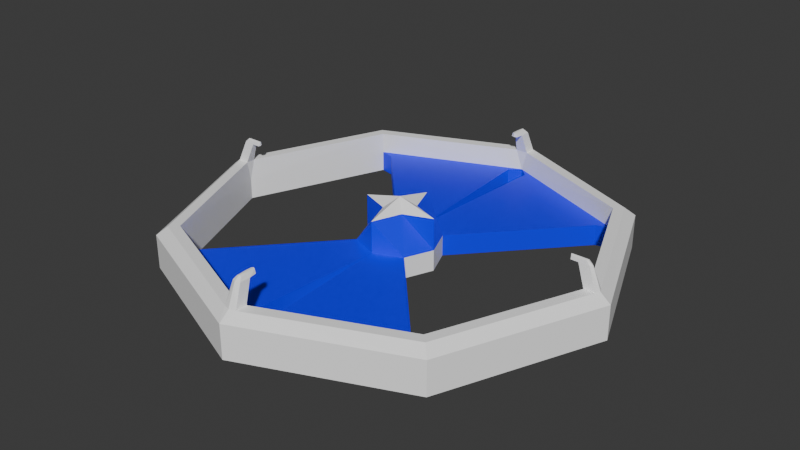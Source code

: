 # Source: Robot.blend  (saved by Blender 4.0.36; exported with 4.5.12 LTS)
import bpy
from mathutils import Matrix  # noqa: F401  (used for matrix-valued properties, if any)

bpy.ops.wm.read_factory_settings(use_empty=True)
scene = bpy.context.scene
scene.name = 'Scene'

# ---- materials (node trees are filled in below, after node groups)
mat_metal = bpy.data.materials.new('Metal')
mat_metal.alpha_threshold = 0.0
mat_metal.use_transparent_shadow = False
mat_metal.roughness = 0.5
mat_metal.line_color = (0.0, 0.0, 0.0, 1.0)
mat_deco = bpy.data.materials.new('Deco')
mat_deco.use_transparent_shadow = False

# ---- material node trees
mat_metal.use_nodes = True; mat_metal.node_tree.nodes.clear()
_N = mat_metal.node_tree.nodes; _L = mat_metal.node_tree.links
n0 = _N.new('ShaderNodeOutputMaterial'); n0.name = 'Material Output'; n0.location = (300, 300)
n1 = _N.new('ShaderNodeBsdfPrincipled'); n1.name = 'Principled BSDF'; n1.location = (10, 300)
n1.inputs[0].default_value = (1.0, 1.0, 1.0, 1.0)
n1.inputs[3].default_value = 1.45
_L.new(n1.outputs[0], n0.inputs[0])
n0.is_active_output = True
mat_deco.use_nodes = True; mat_deco.node_tree.nodes.clear()
_N = mat_deco.node_tree.nodes; _L = mat_deco.node_tree.links
n0 = _N.new('ShaderNodeBsdfPrincipled'); n0.name = 'BSDF Principista'; n0.location = (10, 300)
n0.inputs[0].default_value = (0.0, 0.0, 1.0, 1.0)
n0.inputs[3].default_value = 1.45
n1 = _N.new('ShaderNodeOutputMaterial'); n1.name = 'Material'; n1.location = (300, 300)
_L.new(n0.outputs[0], n1.inputs[0])
n1.is_active_output = True

# ---- world
world_world = bpy.data.worlds.new('World'); scene.world = world_world
world_world.use_nodes = True; world_world.node_tree.nodes.clear()
_N = world_world.node_tree.nodes; _L = world_world.node_tree.links
n0 = _N.new('ShaderNodeOutputWorld'); n0.name = 'World Output'; n0.location = (300, 300)
n1 = _N.new('ShaderNodeBackground'); n1.name = 'Background'; n1.location = (10, 300)
n1.inputs[0].default_value = (0.05088, 0.05088, 0.05088, 1.0)
_L.new(n1.outputs[0], n0.inputs[0])
n0.is_active_output = True
world_world.color = (0.05088, 0.05088, 0.05088)
world_world.use_sun_shadow = False
world_world.sun_shadow_jitter_overblur = 0.0

# ---- meshes
me_robot = bpy.data.meshes.new('Robot')
me_robot.from_pydata([(0.7418, 0.7418, 0.16), (0.7418, 0.7418, 0.0), (0.7418, -0.7418, 0.16), (0.7418, -0.7418, 0.0), (-0.7418, 0.7418, 0.16), (-0.7418, 0.7418, 0.0), (-0.7418, -0.7418, 0.16), (-0.7418, -0.7418, 0.0), (-1.049, 0.0, 0.0), (1.049, 0.0, 0.0), (-1.049, 0.0, 0.16), (1.049, 0.0, 0.16), (0.0, -1.049, 0.16), (0.0, -1.049, 0.0), (-0.6677, -0.6677, 0.2), (-0.6677, -0.6677, 0.1), (-0.9442, 0.0, 0.1), (0.0, -0.9442, 0.1), (-0.1335, -0.1335, 0.1), (-0.1888, 0.0, 0.1), (0.0, -0.1888, 0.1), (-0.05253, -0.05253, 0.25), (-0.1888, 0.0, 0.25), (0.0, -0.1888, 0.25), (0.0, 0.0, 0.3), (-0.7047, -0.7047, 0.2), (-0.03, -0.9356, 0.2), (-0.03, -0.99, 0.2), (-0.01, -0.9, 0.318), (-0.01, -0.935, 0.316), (-0.938, -0.0225, 0.2), (-0.99, -0.0225, 0.2), (-0.9, -0.009, 0.316), (-0.935, -0.009, 0.316), (0.0, -0.9356, 0.2), (0.0, -1.0, 0.2), (0.0, -0.9, 0.32), (0.0, -0.935, 0.32), (-0.938, 0.0, 0.2), (-0.935, 0.0, 0.32), (-1.0, 0.0, 0.2), (-0.9, 0.0, 0.32), (-0.95, -0.0117, 0.3), (-0.9, -0.0117, 0.3), (-0.96, 0.0, 0.3), (-0.9, 0.0, 0.3), (-0.02, -0.95, 0.3), (-0.02, -0.9, 0.3), (0.0, -0.96, 0.3), (0.0, -0.9, 0.3), (-0.01, -0.865, 0.318), (0.0, -0.86, 0.32), (-0.015, -0.865, 0.3), (0.0, -0.86, 0.3), (-0.865, -0.009, 0.316), (-0.86, 0.0, 0.32), (-0.865, -0.0117, 0.3), (-0.86, 0.0, 0.3), (-0.1335, -0.1335, 0.0), (-0.1888, 0.0, 0.0), (0.0, -0.1888, 0.0), (0.0, 0.0, 0.0), (-0.6677, -0.6677, 0.0), (0.0, -0.9442, 0.0), (0.6677, -0.6677, 0.2), (0.6677, -0.6677, 0.1), (0.9442, 0.0, 0.1), (-0.9442, 0.0, 0.0), (0.1335, -0.1335, 0.1), (0.0, 1.049, 0.16), (0.1888, 0.0, 0.1), (0.05253, -0.05253, 0.25), (-0.6, -0.65, 0.1), (-0.05, -0.9, 0.1), (-0.6, -0.65, -1.863e-09), (-0.05, -0.9, -1.863e-09), (0.0, 1.049, 0.0), (-0.6677, 0.6677, 0.2), (-0.6677, 0.6677, 0.1), (0.1888, 0.0, 0.25), (0.7047, -0.7047, 0.2), (0.03, -0.9356, 0.2), (0.03, -0.99, 0.2), (0.01, -0.9, 0.318), (0.01, -0.935, 0.316), (0.0, 0.9442, 0.1), (-0.1335, 0.1335, 0.1), (0.938, -0.0225, 0.2), (0.99, -0.0225, 0.2), (0.9, -0.009, 0.316), (0.935, -0.009, 0.316), (0.0, 0.1888, 0.1), (-0.05253, 0.05253, 0.25), (0.0, 0.1888, 0.25), (-0.7047, 0.7047, 0.2), (-0.03, 0.9356, 0.2), (-0.03, 0.99, 0.2), (-0.01, 0.9, 0.318), (-0.01, 0.935, 0.316), (-0.938, 0.0225, 0.2), (-0.99, 0.0225, 0.2), (-0.9, 0.009, 0.316), (-0.935, 0.009, 0.316), (0.0, 0.9356, 0.2), (0.0, 1.0, 0.2), (0.0, 0.9, 0.32), (0.0, 0.935, 0.32), (0.938, 0.0, 0.2), (-0.95, 0.0117, 0.3), (-0.9, 0.0117, 0.3), (-0.02, 0.95, 0.3), (-0.02, 0.9, 0.3), (0.0, 0.96, 0.3), (0.935, 0.0, 0.32), (1.0, 0.0, 0.2), (0.9, 0.0, 0.32), (0.95, -0.0117, 0.3), (0.9, -0.0117, 0.3), (0.96, 0.0, 0.3), (0.9, 0.0, 0.3), (0.02, -0.95, 0.3), (0.02, -0.9, 0.3), (0.0, 0.9, 0.3), (-0.01, 0.865, 0.318), (0.01, -0.865, 0.318), (0.015, -0.865, 0.3), (0.0, 0.86, 0.32), (-0.015, 0.865, 0.3), (0.0, 0.86, 0.3), (-0.865, 0.009, 0.316), (-0.865, 0.0117, 0.3), (-0.1335, 0.1335, 0.0), (0.0, 0.1888, 0.0), (-0.6677, 0.6677, 0.0), (0.0, 0.9442, 0.0), (0.865, -0.009, 0.316), (0.86, 0.0, 0.32), (0.865, -0.0117, 0.3), (0.86, 0.0, 0.3), (0.1335, -0.1335, 0.0), (-0.6, 0.65, 0.1), (-0.05, 0.9, 0.1), (-0.6, 0.65, -1.863e-09), (-0.05, 0.9, -1.863e-09), (0.1888, 0.0, 0.0), (0.6677, -0.6677, 0.0), (0.9442, 0.0, 0.0), (0.6, -0.65, 0.1), (0.05, -0.9, 0.1), (0.6, -0.65, -1.863e-09), (0.05, -0.9, -1.863e-09), (0.6677, 0.6677, 0.2), (0.6677, 0.6677, 0.1), (0.1335, 0.1335, 0.1), (0.05253, 0.05253, 0.25), (0.7047, 0.7047, 0.2), (0.03, 0.9356, 0.2), (0.03, 0.99, 0.2), (0.01, 0.9, 0.318), (0.01, 0.935, 0.316), (0.938, 0.0225, 0.2), (0.99, 0.0225, 0.2), (0.9, 0.009, 0.316), (0.935, 0.009, 0.316), (0.95, 0.0117, 0.3), (0.9, 0.0117, 0.3), (0.02, 0.95, 0.3), (0.02, 0.9, 0.3), (0.01, 0.865, 0.318), (0.015, 0.865, 0.3), (0.865, 0.009, 0.316), (0.865, 0.0117, 0.3), (0.1335, 0.1335, 0.0), (0.6677, 0.6677, 0.0), (0.6, 0.65, 0.1), (0.05, 0.9, 0.1), (0.6, 0.65, -1.863e-09), (0.05, 0.9, -1.863e-09)], [], [(13, 12, 6, 7), (153, 70, 144, 172), (38, 16, 99), (13, 3, 2, 12), (25, 27, 26, 14), (19, 22, 92, 86), (75, 74, 58, 60), (7, 6, 10, 8), (116, 90, 89, 117), (40, 44, 108, 100), (131, 61, 59), (101, 129, 130, 109), (161, 155, 151, 160), (16, 30, 14, 15), (115, 89, 90, 113), (0, 69, 157, 155), (111, 127, 123, 97), (70, 79, 71, 68), (97, 123, 126, 105), (9, 146, 173, 1), (5, 8, 10, 4), (83, 124, 51, 36), (10, 6, 25, 31), (31, 25, 14, 30), (74, 72, 18, 58), (41, 101, 102, 39), (145, 149, 147, 65), (151, 156, 85, 152), (164, 165, 162, 163), (114, 118, 116, 88), (60, 150, 148, 20), (19, 18, 21, 22), (18, 20, 23, 21), (162, 165, 171, 170), (118, 164, 163, 113), (97, 105, 106, 98), (109, 130, 57, 45), (161, 160, 165, 164), (86, 92, 93, 91), (115, 136, 135, 89), (22, 21, 24), (21, 23, 24), (81, 17, 34), (64, 65, 17, 81), (88, 11, 114), (118, 113, 90, 116), (95, 85, 103), (6, 12, 27, 25), (110, 98, 106, 112), (78, 140, 141, 85), (11, 0, 155, 161), (35, 27, 12), (47, 46, 29, 28), (14, 26, 17, 15), (35, 12, 82), (68, 71, 23, 20), (160, 107, 119, 165), (47, 28, 50, 52), (38, 30, 16), (132, 143, 141, 91), (122, 167, 169, 128), (149, 139, 68, 147), (41, 39, 33, 32), (44, 42, 33, 39), (42, 43, 32, 33), (79, 24, 71), (28, 29, 37, 36), (46, 48, 37, 29), (100, 99, 77, 94), (26, 34, 17), (88, 87, 64, 80), (122, 128, 127, 111), (100, 10, 40), (150, 63, 17, 148), (88, 116, 117, 87), (10, 100, 94, 4), (16, 78, 77, 99), (49, 53, 125, 121), (143, 134, 85, 141), (66, 65, 64, 87), (165, 119, 138, 171), (53, 51, 124, 125), (71, 24, 23), (65, 147, 148, 17), (158, 105, 126, 168), (31, 40, 10), (130, 129, 55, 57), (4, 94, 96, 69), (177, 176, 172, 132), (134, 173, 176, 177), (44, 39, 102, 108), (107, 66, 87), (121, 125, 124, 83), (87, 117, 119, 107), (117, 137, 138, 119), (153, 91, 93, 154), (41, 32, 54, 55), (171, 138, 136, 170), (99, 109, 45, 38), (167, 166, 159, 158), (30, 38, 45, 43), (31, 30, 43, 42), (40, 31, 42, 44), (103, 156, 167, 122), (154, 93, 24), (63, 150, 149, 145), (27, 35, 48, 46), (34, 26, 47, 49), (26, 27, 46, 47), (128, 126, 123, 127), (8, 5, 133, 67), (137, 135, 136, 138), (53, 52, 50, 51), (49, 47, 52, 53), (174, 175, 91, 153), (28, 36, 51, 50), (76, 134, 133, 5), (56, 57, 55, 54), (173, 152, 174, 176), (89, 135, 137, 117), (43, 45, 57, 56), (32, 43, 56, 54), (158, 159, 106, 105), (115, 113, 163, 162), (142, 131, 86, 140), (3, 9, 11, 2), (62, 15, 72, 74), (66, 152, 173, 146), (82, 120, 48, 35), (34, 49, 121, 81), (2, 80, 82, 12), (108, 102, 101, 109), (83, 36, 37, 84), (60, 58, 61), (58, 59, 61), (18, 19, 59, 58), (13, 7, 62, 63), (176, 174, 153, 172), (72, 73, 20, 18), (134, 143, 142, 133), (22, 24, 92), (86, 131, 59, 19), (132, 61, 131), (167, 158, 168, 169), (139, 61, 144), (1, 0, 11, 9), (63, 62, 74, 75), (155, 157, 156, 151), (66, 160, 151, 152), (104, 157, 69), (94, 77, 95, 96), (172, 144, 61), (120, 84, 37, 48), (107, 160, 66), (81, 121, 120, 82), (104, 69, 96), (132, 91, 175, 177), (157, 104, 112, 166), (76, 69, 0, 1), (100, 108, 109, 99), (80, 64, 81, 82), (66, 146, 145, 65), (15, 17, 73, 72), (147, 68, 20, 148), (143, 132, 131, 142), (152, 85, 175, 174), (161, 114, 11), (103, 122, 111, 95), (156, 157, 166, 167), (13, 63, 145, 3), (9, 3, 145, 146), (16, 15, 62, 67), (8, 67, 62, 7), (76, 5, 4, 69), (150, 60, 139, 149), (140, 86, 91, 141), (16, 67, 133, 78), (95, 111, 110, 96), (60, 20, 73, 75), (75, 73, 17, 63), (132, 172, 61), (41, 55, 129, 101), (114, 161, 164, 118), (128, 169, 168, 126), (79, 154, 24), (60, 61, 139), (77, 78, 85, 95), (68, 139, 144, 70), (156, 103, 85), (111, 97, 98, 110), (11, 88, 80, 2), (166, 112, 106, 159), (177, 175, 85, 134), (92, 24, 93), (121, 83, 84, 120), (70, 153, 154, 79), (76, 1, 173, 134), (133, 142, 140, 78), (96, 110, 112, 104), (115, 162, 170, 136)])
me_robot.polygons.foreach_set('material_index', [0, 0, 0, 0, 0, 1, 1, 0, 0, 0, 0, 0, 0, 0, 0, 0, 0, 1, 0, 0, 0, 0, 0, 0, 1, 0, 1, 0, 0, 0, 1, 1, 1, 0, 0, 0, 0, 0, 1, 0, 0, 0, 0, 0, 0, 0, 0, 0, 0, 1, 0, 0, 0, 0, 0, 1, 0, 0, 0, 1, 0, 1, 0, 0, 0, 0, 0, 0, 0, 0, 0, 0, 0, 1, 0, 0, 0, 0, 1, 0, 0, 0, 0, 1, 0, 0, 0, 0, 1, 1, 0, 0, 0, 0, 0, 1, 0, 0, 0, 0, 0, 0, 0, 0, 0, 1, 0, 0, 0, 0, 0, 0, 0, 0, 1, 0, 0, 0, 1, 0, 0, 0, 0, 0, 1, 0, 1, 0, 0, 0, 0, 0, 0, 0, 0, 0, 0, 1, 1, 1, 0, 0, 0, 0, 0, 0, 1, 0, 0, 0, 0, 0, 0, 0, 0, 0, 1, 0, 0, 0, 0, 0, 1, 1, 1, 1, 0, 0, 0, 0, 0, 0, 0, 0, 1, 1, 0, 0, 1, 1, 0, 0, 0, 0, 0, 0, 0, 0, 0, 0, 0, 0, 1, 0, 0, 1, 0, 1, 0, 0])
_uv = me_robot.uv_layers.new(name='UVMap')
_uv.uv.foreach_set('vector', [0.375, 0.875, 0.625, 0.875, 0.625, 1.0, 0.375, 1.0, 0.625, 0.0, 0.625, 0.125, 0.375, 0.125, 0.375, 0.0, 0.625, 0.1251, 0.625, 0.125, 0.625, 0.1224, 0.375, 0.875, 0.375, 1.0, 0.625, 1.0, 0.625, 0.875, 0.625, 1.0, 0.625, 0.8787, 0.625, 0.8789, 0.625, 1.0, 0.625, 0.125, 0.625, 0.125, 0.625, 0.0, 0.625, 0.0, 0.375, 0.875, 0.375, 1.0, 0.375, 1.0, 0.375, 0.875, 0.375, 0.0, 0.625, 0.0, 0.625, 0.125, 0.375, 0.125, 0.625, 0.1223, 0.625, 0.1223, 0.625, 0.1222, 0.625, 0.1223, 0.625, 0.125, 0.625, 0.125, 0.625, 0.1223, 0.625, 0.1223, 0.375, 0.0, 0.375, 0.0625, 0.375, 0.125, 0.625, 0.1222, 0.625, 0.1222, 0.625, 0.1223, 0.625, 0.1223, 0.625, 0.1223, 0.625, 0.0, 0.625, 0.0, 0.625, 0.1222, 0.625, 0.125, 0.625, 0.1222, 0.625, 0.0, 0.625, 0.0, 0.625, 0.125, 0.625, 0.1222, 0.625, 0.1223, 0.625, 0.125, 0.625, 1.0, 0.625, 0.875, 0.625, 0.8787, 0.625, 1.0, 0.625, 0.8789, 0.625, 0.8789, 0.625, 0.8789, 0.625, 0.8789, 0.625, 0.125, 0.625, 0.125, 0.625, 0.0, 0.625, 0.0, 0.625, 0.8789, 0.625, 0.8789, 0.625, 0.8789, 0.625, 0.8789, 0.375, 0.125, 0.0, 0.0, 0.375, 1.0, 0.375, 1.0, 0.375, 0.0, 0.375, 0.125, 0.625, 0.125, 0.625, 0.0, 0.625, 0.8789, 0.625, 0.8789, 0.625, 0.8789, 0.625, 0.8789, 0.625, 0.125, 0.625, 0.0, 0.625, 0.0, 0.625, 0.1223, 0.625, 0.1223, 0.625, 0.0, 0.625, 0.0, 0.625, 0.1222, 0.375, 1.0, 0.625, 1.0, 0.625, 1.0, 0.375, 1.0, 0.625, 0.125, 0.625, 0.1222, 0.625, 0.1223, 0.625, 0.125, 0.375, 1.0, 0.375, 1.0, 0.625, 1.0, 0.625, 1.0, 0.625, 1.0, 0.625, 0.8789, 0.625, 0.875, 0.625, 1.0, 0.625, 0.1223, 0.625, 0.1223, 0.625, 0.1222, 0.625, 0.1223, 0.625, 0.125, 0.625, 0.125, 0.625, 0.1223, 0.625, 0.1223, 0.375, 0.875, 0.375, 0.875, 0.625, 0.875, 0.625, 0.875, 0.625, 0.125, 0.625, 0.0, 0.625, 0.0, 0.625, 0.125, 0.625, 1.0, 0.625, 0.875, 0.625, 0.875, 0.625, 1.0, 0.625, 0.1222, 0.625, 0.1223, 0.625, 0.1223, 0.625, 0.1222, 0.625, 0.125, 0.625, 0.1223, 0.625, 0.1223, 0.625, 0.125, 0.625, 0.8789, 0.625, 0.8789, 0.625, 0.8787, 0.625, 0.8787, 0.625, 0.1223, 0.625, 0.1223, 0.625, 0.1251, 0.625, 0.1251, 0.625, 0.1223, 0.625, 0.1222, 0.625, 0.1223, 0.625, 0.1223, 0.625, 1.0, 0.625, 1.0, 0.625, 0.875, 0.625, 0.875, 0.625, 0.125, 0.625, 0.125, 0.625, 0.1222, 0.625, 0.1222, 0.625, 0.125, 0.625, 0.0, 0.625, 0.1875, 0.625, 1.0, 0.625, 0.875, 0.625, 0.9375, 0.625, 0.8789, 0.625, 0.875, 0.625, 0.8752, 0.625, 1.0, 0.625, 1.0, 0.625, 0.875, 0.625, 0.8789, 0.625, 0.1223, 0.625, 0.125, 0.625, 0.125, 0.625, 0.125, 0.625, 0.125, 0.625, 0.1223, 0.625, 0.1223, 0.625, 0.8789, 0.625, 0.875, 0.625, 0.8752, 0.625, 1.0, 0.625, 0.875, 0.625, 0.8787, 0.625, 1.0, 0.625, 0.8712, 0.625, 0.8712, 0.625, 0.875, 0.625, 0.875, 0.625, 1.0, 0.625, 1.0, 0.625, 0.875, 0.625, 0.875, 0.625, 0.125, 0.625, 0.0, 0.625, 0.0, 0.625, 0.1223, 0.625, 0.875, 0.625, 0.8712, 0.625, 0.875, 0.625, 0.8789, 0.625, 0.8787, 0.625, 0.8787, 0.625, 0.8789, 0.625, 1.0, 0.625, 0.8789, 0.625, 0.875, 0.625, 1.0, 0.625, 0.875, 0.625, 0.875, 0.625, 0.8712, 0.625, 1.0, 0.625, 1.0, 0.625, 0.875, 0.625, 0.875, 0.625, 0.1224, 0.625, 0.1251, 0.625, 0.1251, 0.625, 0.1223, 0.625, 0.8789, 0.625, 0.8789, 0.625, 0.8789, 0.625, 0.8789, 0.625, 0.1251, 0.625, 0.1224, 0.625, 0.125, 0.375, 0.875, 0.375, 0.875, 0.625, 0.875, 0.625, 0.875, 0.625, 0.8752, 0.625, 0.8789, 0.625, 0.8789, 0.625, 0.8752, 0.375, 1.0, 0.375, 1.0, 0.625, 1.0, 0.625, 1.0, 0.625, 0.125, 0.625, 0.125, 0.625, 0.1223, 0.625, 0.1222, 0.625, 0.125, 0.625, 0.1223, 0.625, 0.1223, 0.625, 0.125, 0.625, 0.1223, 0.625, 0.1223, 0.625, 0.1222, 0.625, 0.1223, 0.625, 0.125, 0.625, 0.1875, 0.625, 0.0, 0.625, 0.8789, 0.625, 0.8787, 0.625, 0.8787, 0.625, 0.8789, 0.625, 0.8712, 0.625, 0.875, 0.625, 0.875, 0.625, 0.8712, 0.625, 0.1223, 0.625, 0.1222, 0.625, 0.0, 0.625, 0.0, 0.625, 0.8789, 0.625, 0.8752, 0.625, 0.875, 0.625, 0.1223, 0.625, 0.1222, 0.625, 0.0, 0.625, 0.0, 0.625, 0.8752, 0.625, 0.8752, 0.625, 0.8789, 0.625, 0.8789, 0.625, 0.1223, 0.625, 0.125, 0.625, 0.125, 0.375, 0.875, 0.375, 0.875, 0.625, 0.875, 0.625, 0.875, 0.625, 0.1223, 0.625, 0.1223, 0.625, 0.1223, 0.625, 0.1222, 0.625, 0.125, 0.625, 0.1223, 0.625, 0.0, 0.625, 0.0, 0.625, 0.125, 0.625, 0.0, 0.625, 0.0, 0.625, 0.1222, 0.625, 0.8752, 0.625, 0.8752, 0.625, 0.8789, 0.625, 0.8789, 0.375, 0.875, 0.375, 0.875, 0.625, 0.875, 0.625, 0.875, 0.625, 0.125, 0.625, 0.0, 0.625, 0.0, 0.625, 0.1222, 0.625, 0.1223, 0.625, 0.1251, 0.625, 0.1251, 0.625, 0.1223, 0.625, 0.8752, 0.625, 0.8752, 0.625, 0.8789, 0.625, 0.8789, 0.625, 1.0, 0.625, 0.9375, 0.625, 0.875, 0.625, 1.0, 0.625, 1.0, 0.625, 0.875, 0.625, 0.875, 0.625, 0.8789, 0.625, 0.8789, 0.625, 0.8789, 0.625, 0.8789, 0.625, 0.1223, 0.625, 0.125, 0.625, 0.125, 0.625, 0.1223, 0.625, 0.1224, 0.625, 0.1251, 0.625, 0.1251, 0.625, 1.0, 0.625, 1.0, 0.625, 0.8787, 0.625, 0.875, 0.375, 0.875, 0.375, 1.0, 0.375, 1.0, 0.375, 0.875, 0.375, 0.875, 0.375, 1.0, 0.375, 1.0, 0.375, 0.875, 0.625, 0.125, 0.625, 0.125, 0.625, 0.1223, 0.625, 0.1223, 0.625, 0.1251, 0.625, 0.125, 0.625, 0.1224, 0.625, 0.8789, 0.625, 0.8789, 0.625, 0.8789, 0.625, 0.8789, 0.625, 0.1224, 0.625, 0.1223, 0.625, 0.1251, 0.625, 0.1251, 0.625, 0.1223, 0.625, 0.1223, 0.625, 0.1251, 0.625, 0.1251, 0.625, 1.0, 0.625, 0.875, 0.625, 0.875, 0.625, 1.0, 0.625, 0.125, 0.625, 0.1222, 0.625, 0.1222, 0.625, 0.125, 0.625, 0.1223, 0.625, 0.1251, 0.625, 0.1251, 0.625, 0.1224, 0.625, 0.1224, 0.625, 0.1223, 0.625, 0.1251, 0.625, 0.1251, 0.625, 0.8789, 0.625, 0.8787, 0.625, 0.8787, 0.625, 0.8789, 0.625, 0.1224, 0.625, 0.1251, 0.625, 0.1251, 0.625, 0.1223, 0.625, 0.1223, 0.625, 0.1222, 0.625, 0.1223, 0.625, 0.1223, 0.625, 0.125, 0.625, 0.1223, 0.625, 0.1223, 0.625, 0.125, 0.625, 0.8752, 0.625, 0.8789, 0.625, 0.8789, 0.625, 0.8752, 0.625, 1.0, 0.625, 0.875, 0.625, 0.9375, 0.375, 0.875, 0.375, 0.875, 0.375, 1.0, 0.375, 1.0, 0.625, 0.8712, 0.625, 0.875, 0.625, 0.875, 0.625, 0.8712, 0.625, 0.8752, 0.625, 0.8789, 0.625, 0.8789, 0.625, 0.8752, 0.625, 0.8789, 0.625, 0.8787, 0.625, 0.8787, 0.625, 0.8789, 0.625, 0.8752, 0.625, 0.8752, 0.625, 0.8789, 0.625, 0.8789, 0.375, 0.125, 0.375, 1.0, 0.375, 1.0, 0.0, 0.0, 0.625, 0.1223, 0.625, 0.1224, 0.625, 0.1251, 0.625, 0.1251, 0.625, 0.8752, 0.625, 0.8789, 0.625, 0.8789, 0.625, 0.8752, 0.625, 0.8752, 0.625, 0.8789, 0.625, 0.8789, 0.625, 0.8752, 0.625, 1.0, 0.625, 0.875, 0.625, 0.875, 0.625, 1.0, 0.625, 0.8789, 0.625, 0.8789, 0.625, 0.8789, 0.625, 0.8789, 0.375, 0.875, 0.375, 0.875, 0.375, 1.0, 0.375, 1.0, 0.625, 0.1223, 0.625, 0.1251, 0.625, 0.1251, 0.625, 0.1224, 0.375, 1.0, 0.625, 1.0, 0.625, 1.0, 0.375, 1.0, 0.625, 0.1222, 0.625, 0.1222, 0.625, 0.1223, 0.625, 0.1223, 0.625, 0.1223, 0.625, 0.1251, 0.625, 0.1251, 0.625, 0.1223, 0.625, 0.1222, 0.625, 0.1223, 0.625, 0.1223, 0.625, 0.1222, 0.625, 0.8789, 0.625, 0.8787, 0.625, 0.8787, 0.625, 0.8789, 0.625, 0.125, 0.625, 0.125, 0.625, 0.1223, 0.625, 0.1222, 0.375, 1.0, 0.375, 1.0, 0.625, 1.0, 0.625, 1.0, 0.375, 0.0, 0.375, 0.125, 0.625, 0.125, 0.625, 0.0, 0.375, 1.0, 0.625, 1.0, 0.625, 1.0, 0.375, 1.0, 0.625, 0.125, 0.625, 1.0, 0.375, 1.0, 0.0, 0.0, 0.625, 0.8712, 0.625, 0.8712, 0.625, 0.875, 0.625, 0.875, 0.625, 0.8752, 0.625, 0.8752, 0.625, 0.8789, 0.625, 0.8789, 0.625, 1.0, 0.625, 1.0, 0.625, 0.8787, 0.625, 0.875, 0.625, 0.1223, 0.625, 0.1223, 0.625, 0.1222, 0.625, 0.1223, 0.625, 0.8789, 0.625, 0.8789, 0.625, 0.8787, 0.625, 0.8787, 0.375, 0.875, 0.375, 1.0, 0.375, 0.9375, 0.375, 0.0, 0.375, 0.125, 0.375, 0.0625, 0.625, 0.0, 0.625, 0.125, 0.375, 0.125, 0.375, 0.0, 0.375, 0.875, 0.375, 1.0, 0.375, 1.0, 0.375, 0.875, 0.375, 1.0, 0.625, 1.0, 0.625, 1.0, 0.375, 1.0, 0.625, 1.0, 0.625, 0.875, 0.625, 0.875, 0.625, 1.0, 0.375, 0.875, 0.375, 0.875, 0.375, 1.0, 0.375, 1.0, 0.625, 0.125, 0.625, 0.1875, 0.625, 0.0, 0.625, 0.0, 0.375, 0.0, 0.375, 0.125, 0.625, 0.125, 0.375, 0.875, 0.375, 0.9375, 0.375, 1.0, 0.625, 0.8789, 0.625, 0.8789, 0.625, 0.8789, 0.625, 0.8789, 0.375, 0.0, 0.375, 0.0625, 0.375, 0.125, 0.375, 0.0, 0.625, 0.0, 0.625, 0.125, 0.375, 0.125, 0.375, 0.875, 0.375, 1.0, 0.375, 1.0, 0.375, 0.875, 0.625, 1.0, 0.625, 0.8787, 0.625, 0.8789, 0.625, 1.0, 0.625, 0.125, 0.625, 0.1222, 0.625, 0.0, 0.625, 0.0, 0.625, 0.875, 0.625, 0.8712, 0.625, 0.875, 0.625, 1.0, 0.625, 1.0, 0.625, 0.8789, 0.625, 0.8787, 0.375, 0.0, 0.375, 0.125, 0.375, 0.0625, 0.625, 0.8712, 0.625, 0.8712, 0.625, 0.875, 0.625, 0.875, 0.625, 0.1251, 0.625, 0.1224, 0.625, 0.125, 0.625, 0.8789, 0.625, 0.8789, 0.625, 0.8787, 0.625, 0.8787, 0.625, 0.875, 0.625, 0.875, 0.625, 0.8712, 0.375, 0.875, 0.625, 0.875, 0.625, 0.875, 0.375, 0.875, 0.625, 0.8712, 0.625, 0.875, 0.625, 0.875, 0.625, 0.8712, 0.375, 0.875, 0.625, 0.875, 0.625, 1.0, 0.375, 1.0, 0.625, 0.1223, 0.625, 0.1223, 0.625, 0.1223, 0.625, 0.1222, 0.625, 1.0, 0.625, 1.0, 0.625, 0.8789, 0.625, 0.8787, 0.625, 0.125, 0.0, 0.0, 0.375, 1.0, 0.625, 1.0, 0.625, 1.0, 0.625, 0.875, 0.625, 0.875, 0.625, 1.0, 0.625, 1.0, 0.625, 1.0, 0.625, 0.875, 0.625, 0.875, 0.375, 0.875, 0.375, 0.875, 0.375, 1.0, 0.375, 1.0, 0.625, 1.0, 0.625, 0.875, 0.625, 0.875, 0.625, 1.0, 0.625, 0.1223, 0.625, 0.125, 0.625, 0.125, 0.625, 0.8752, 0.625, 0.8752, 0.625, 0.8789, 0.625, 0.8789, 0.625, 0.8789, 0.625, 0.8787, 0.625, 0.8787, 0.625, 0.8789, 0.375, 0.875, 0.375, 0.875, 0.375, 1.0, 0.375, 1.0, 0.375, 0.125, 0.375, 1.0, 0.375, 1.0, 0.0, 0.0, 0.625, 0.125, 0.625, 1.0, 0.375, 1.0, 0.0, 0.0, 0.375, 0.125, 0.0, 0.0, 0.375, 1.0, 0.375, 1.0, 0.375, 0.875, 0.375, 1.0, 0.625, 1.0, 0.625, 0.875, 0.375, 0.875, 0.375, 0.875, 0.375, 1.0, 0.375, 1.0, 0.625, 1.0, 0.625, 1.0, 0.625, 0.875, 0.625, 0.875, 0.625, 0.125, 0.0, 0.0, 0.375, 1.0, 0.625, 1.0, 0.625, 0.8789, 0.625, 0.8789, 0.625, 0.8787, 0.625, 0.8787, 0.375, 0.875, 0.625, 0.875, 0.625, 0.875, 0.375, 0.875, 0.375, 0.875, 0.625, 0.875, 0.625, 0.875, 0.375, 0.875, 0.375, 0.875, 0.375, 1.0, 0.375, 0.9375, 0.625, 0.125, 0.625, 0.125, 0.625, 0.1222, 0.625, 0.1222, 0.625, 0.125, 0.625, 0.1223, 0.625, 0.1223, 0.625, 0.125, 0.625, 0.8752, 0.625, 0.8789, 0.625, 0.8789, 0.625, 0.8752, 0.625, 0.125, 0.625, 0.0, 0.625, 0.1875, 0.375, 0.875, 0.375, 0.9375, 0.375, 1.0, 0.625, 1.0, 0.625, 1.0, 0.625, 0.875, 0.625, 0.8789, 0.625, 0.0, 0.375, 0.0, 0.375, 0.125, 0.625, 0.125, 0.625, 0.8789, 0.625, 0.8752, 0.625, 0.875, 0.625, 0.8789, 0.625, 0.8789, 0.625, 0.8787, 0.625, 0.8787, 0.625, 0.125, 0.625, 0.1223, 0.625, 0.0, 0.625, 0.0, 0.625, 0.8712, 0.625, 0.875, 0.625, 0.875, 0.625, 0.8712, 0.375, 0.875, 0.625, 0.875, 0.625, 0.875, 0.375, 0.875, 0.625, 1.0, 0.625, 0.9375, 0.625, 0.875, 0.625, 0.8789, 0.625, 0.8789, 0.625, 0.8787, 0.625, 0.8787, 0.625, 0.125, 0.625, 0.0, 0.625, 0.0, 0.625, 0.125, 0.375, 0.875, 0.375, 1.0, 0.375, 1.0, 0.375, 0.875, 0.375, 1.0, 0.375, 1.0, 0.625, 1.0, 0.625, 1.0, 0.625, 0.8712, 0.625, 0.8712, 0.625, 0.875, 0.625, 0.875, 0.625, 0.125, 0.625, 0.1222, 0.625, 0.1222, 0.625, 0.125])
me_robot.materials.append(mat_metal)
me_robot.materials.append(mat_deco)
me_robot.use_mirror_x = True
me_robot.use_mirror_y = True
me_robot.use_mirror_vertex_groups = False
me_robot.update()

# ---- objects
ob_robot = bpy.data.objects.new('Robot', me_robot)

# ---- transforms, parenting, visibility, modifiers, constraints
ob_robot.location = (0.0, 0.0, 0.0)
ob_robot.lock_rotations_4d = False
ob_robot.empty_display_type = 'ARROWS'
ob_robot.lineart.crease_threshold = 0.0
ob_robot.use_mesh_mirror_x = True
ob_robot.use_mesh_mirror_y = True

# ---- collection membership
scene.collection.objects.link(ob_robot)

# ---- scene / render settings (as saved in the file)
scene.frame_start = 1; scene.frame_end = 250; scene.frame_set(1)
scene.render.engine = 'BLENDER_EEVEE_NEXT'
scene.cycles.sampling_pattern = 'TABULATED_SOBOL'
bpy.context.view_layer.update()

# ---- added for rendering (the .blend has no active camera and no usable light): camera, sun
cam_auto = bpy.data.cameras.new('AutoCamera')
cam_auto.lens = 50.0
cam_auto.sensor_width = 36.0
cam_auto.clip_end = 1000.0
ob_auto_camera = bpy.data.objects.new('AutoCamera', cam_auto)
scene.collection.objects.link(ob_auto_camera)
ob_auto_camera.location = (2.76138, -3.31366, 2.36911)
ob_auto_camera.rotation_euler = (1.09748, -7.21219e-08, 0.694738)
scene.camera = ob_auto_camera
light_auto_sun = bpy.data.lights.new('AutoSun', 'SUN')
light_auto_sun.energy = 3.0
light_auto_sun.angle = 0.0523599
ob_auto_sun = bpy.data.objects.new('AutoSun', light_auto_sun)
scene.collection.objects.link(ob_auto_sun)
ob_auto_sun.rotation_euler = (0.872665, 0.174533, 0.523599)
bpy.context.view_layer.update()
